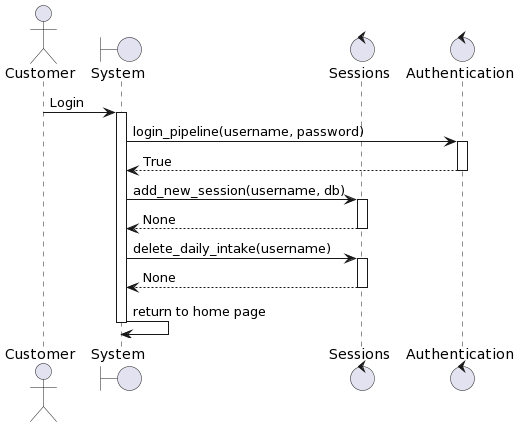

The diagram above was rendered by PlantUML. Its source (embedded in the PNG):
@startuml
actor Customer
boundary "System" as system
control "Sessions" as sessions
control "Authentication" as auth
Customer -> system: Login
activate system
system -> auth: login_pipeline(username, password)
activate auth
auth --> system: True
deactivate auth
system -> sessions: add_new_session(username, db)
activate sessions
sessions --> system: None
deactivate sessions
system -> sessions: delete_daily_intake(username)
activate sessions
sessions --> system: None
deactivate sessions
system -> system: return to home page
deactivate system
@enduml